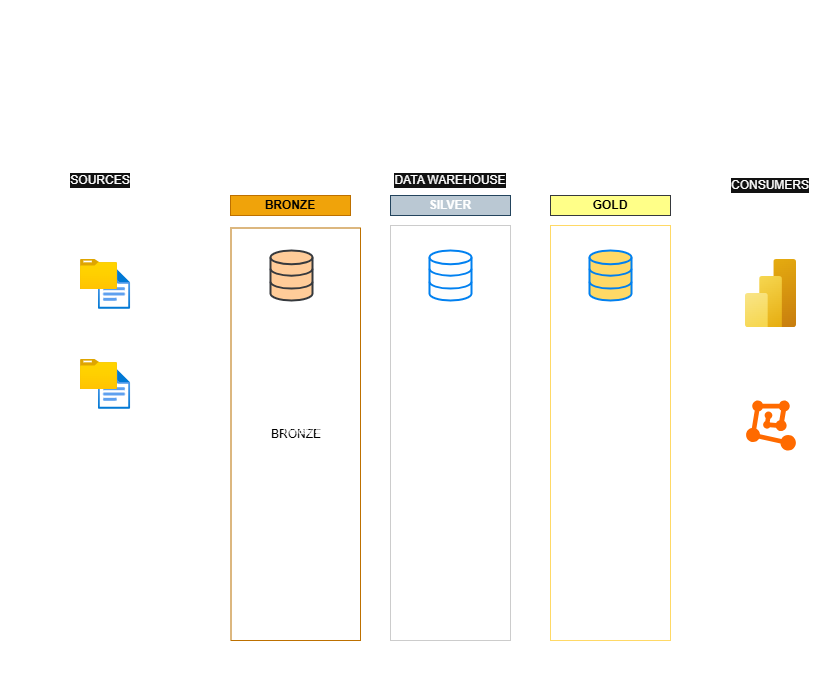

The diagram above was exported from draw.io. Its source (the exported page's mxGraphModel, read from the mxfile embedded in the PNG):
<mxGraphModel dx="1030" dy="619" grid="1" gridSize="10" guides="1" tooltips="1" connect="1" arrows="1" fold="1" page="1" pageScale="1" pageWidth="1100" pageHeight="850" background="none" math="0" shadow="0">
  <root>
    <mxCell id="0" />
    <mxCell id="1" parent="0" />
    <mxCell id="QtmNZMd3GUs6CpPFPNzS-2" value="" style="rounded=0;whiteSpace=wrap;html=1;fillColor=none;dashed=1;" parent="1" vertex="1">
      <mxGeometry x="720" y="195" width="120" height="495" as="geometry" />
    </mxCell>
    <mxCell id="QtmNZMd3GUs6CpPFPNzS-5" value="" style="rounded=0;whiteSpace=wrap;html=1;fillColor=none;dashed=1;" parent="1" vertex="1">
      <mxGeometry x="220" y="190" width="480" height="500" as="geometry" />
    </mxCell>
    <mxCell id="QtmNZMd3GUs6CpPFPNzS-34" value="BRONZE" style="rounded=0;whiteSpace=wrap;html=1;fillColor=none;fontColor=#000000;strokeColor=#BD7000;" parent="1" vertex="1">
      <mxGeometry x="240.5" y="237.5" width="129.5" height="412.5" as="geometry" />
    </mxCell>
    <mxCell id="QtmNZMd3GUs6CpPFPNzS-7" value="" style="rounded=0;whiteSpace=wrap;html=1;fillColor=none;dashed=1;" parent="1" vertex="1">
      <mxGeometry x="40" y="190" width="140" height="500" as="geometry" />
    </mxCell>
    <mxCell id="QtmNZMd3GUs6CpPFPNzS-1" value="&lt;font style=&quot;font-size: 26px;&quot;&gt;High Level Architecture&lt;/font&gt;" style="text;html=1;align=center;verticalAlign=middle;whiteSpace=wrap;rounded=0;" parent="1" vertex="1">
      <mxGeometry x="10" y="10" width="320" height="60" as="geometry" />
    </mxCell>
    <mxCell id="QtmNZMd3GUs6CpPFPNzS-3" value="CONSUMERS" style="rounded=0;whiteSpace=wrap;html=1;fillColor=none;dashed=1;strokeColor=none;labelBackgroundColor=default;" parent="1" vertex="1">
      <mxGeometry x="720" y="165" width="120" height="60" as="geometry" />
    </mxCell>
    <mxCell id="QtmNZMd3GUs6CpPFPNzS-6" value="DATA WAREHOUSE" style="rounded=0;whiteSpace=wrap;html=1;fillColor=none;dashed=1;strokeColor=none;labelBackgroundColor=default;" parent="1" vertex="1">
      <mxGeometry x="220" y="160" width="480" height="60" as="geometry" />
    </mxCell>
    <mxCell id="QtmNZMd3GUs6CpPFPNzS-8" value="SOURCES" style="rounded=0;whiteSpace=wrap;html=1;fillColor=none;dashed=1;strokeColor=none;labelBackgroundColor=default;" parent="1" vertex="1">
      <mxGeometry x="50" y="160" width="120" height="60" as="geometry" />
    </mxCell>
    <mxCell id="QtmNZMd3GUs6CpPFPNzS-9" value="" style="rounded=0;whiteSpace=wrap;html=1;fillColor=none;strokeColor=#CCCCCC;" parent="1" vertex="1">
      <mxGeometry x="400" y="235" width="120" height="415" as="geometry" />
    </mxCell>
    <mxCell id="QtmNZMd3GUs6CpPFPNzS-10" value="SILVER" style="rounded=0;whiteSpace=wrap;html=1;fillColor=#bac8d3;strokeColor=#23445d;fontStyle=1" parent="1" vertex="1">
      <mxGeometry x="400" y="205" width="120" height="20" as="geometry" />
    </mxCell>
    <mxCell id="QtmNZMd3GUs6CpPFPNzS-12" value="BRONZE" style="rounded=0;whiteSpace=wrap;html=1;fillColor=#f0a30a;fontColor=#000000;strokeColor=#BD7000;fontStyle=1" parent="1" vertex="1">
      <mxGeometry x="240" y="205" width="120" height="20" as="geometry" />
    </mxCell>
    <mxCell id="QtmNZMd3GUs6CpPFPNzS-13" value="" style="rounded=0;whiteSpace=wrap;html=1;fillColor=none;strokeColor=#FFD966;" parent="1" vertex="1">
      <mxGeometry x="560" y="235" width="120" height="415" as="geometry" />
    </mxCell>
    <mxCell id="QtmNZMd3GUs6CpPFPNzS-14" value="GOLD" style="rounded=0;whiteSpace=wrap;html=1;fillColor=#ffff88;strokeColor=#36393d;fontStyle=1;fontColor=#000000;" parent="1" vertex="1">
      <mxGeometry x="560" y="205" width="120" height="20" as="geometry" />
    </mxCell>
    <mxCell id="QtmNZMd3GUs6CpPFPNzS-16" value="" style="image;aspect=fixed;html=1;points=[];align=center;fontSize=12;image=img/lib/azure2/general/File.svg;" parent="1" vertex="1">
      <mxGeometry x="107.77" y="279" width="32.46" height="40" as="geometry" />
    </mxCell>
    <mxCell id="QtmNZMd3GUs6CpPFPNzS-17" value="CRM" style="text;html=1;align=center;verticalAlign=middle;whiteSpace=wrap;rounded=0;" parent="1" vertex="1">
      <mxGeometry x="90" y="321.5" width="60" height="27.5" as="geometry" />
    </mxCell>
    <mxCell id="QtmNZMd3GUs6CpPFPNzS-15" value="" style="image;aspect=fixed;html=1;points=[];align=center;fontSize=12;image=img/lib/azure2/general/Folder_Blank.svg;" parent="1" vertex="1">
      <mxGeometry x="90" y="269" width="36.96" height="30" as="geometry" />
    </mxCell>
    <mxCell id="QtmNZMd3GUs6CpPFPNzS-19" value="" style="image;aspect=fixed;html=1;points=[];align=center;fontSize=12;image=img/lib/azure2/general/File.svg;" parent="1" vertex="1">
      <mxGeometry x="107.77" y="379" width="32.46" height="40" as="geometry" />
    </mxCell>
    <mxCell id="QtmNZMd3GUs6CpPFPNzS-20" value="ERP" style="text;html=1;align=center;verticalAlign=middle;whiteSpace=wrap;rounded=0;" parent="1" vertex="1">
      <mxGeometry x="90" y="419" width="60" height="30" as="geometry" />
    </mxCell>
    <mxCell id="QtmNZMd3GUs6CpPFPNzS-21" value="" style="image;aspect=fixed;html=1;points=[];align=center;fontSize=12;image=img/lib/azure2/general/Folder_Blank.svg;" parent="1" vertex="1">
      <mxGeometry x="90" y="369" width="36.96" height="30" as="geometry" />
    </mxCell>
    <mxCell id="QtmNZMd3GUs6CpPFPNzS-23" value="" style="endArrow=none;html=1;rounded=0;" parent="1" edge="1">
      <mxGeometry width="50" height="50" relative="1" as="geometry">
        <mxPoint x="86" y="474" as="sourcePoint" />
        <mxPoint x="166" y="474" as="targetPoint" />
      </mxGeometry>
    </mxCell>
    <mxCell id="QtmNZMd3GUs6CpPFPNzS-24" value="&lt;b&gt;Object Type: &lt;/b&gt;CSV&lt;div&gt;&lt;b&gt;Interface: &lt;/b&gt;Files&amp;nbsp; in Folder&lt;/div&gt;" style="text;html=1;align=center;verticalAlign=middle;whiteSpace=wrap;rounded=0;" parent="1" vertex="1">
      <mxGeometry x="50" y="484" width="120" height="110" as="geometry" />
    </mxCell>
    <mxCell id="QtmNZMd3GUs6CpPFPNzS-25" value="" style="html=1;verticalLabelPosition=bottom;align=center;labelBackgroundColor=#ffffff;verticalAlign=top;strokeWidth=2;strokeColor=#0080F0;shadow=0;dashed=0;shape=mxgraph.ios7.icons.data;fillColor=#FDFDFD;" parent="1" vertex="1">
      <mxGeometry x="439" y="260" width="42" height="50" as="geometry" />
    </mxCell>
    <mxCell id="QtmNZMd3GUs6CpPFPNzS-26" value="" style="html=1;verticalLabelPosition=bottom;align=center;labelBackgroundColor=#ffffff;verticalAlign=top;strokeWidth=2;strokeColor=#0080F0;shadow=0;dashed=0;shape=mxgraph.ios7.icons.data;fillColor=#FFD966;" parent="1" vertex="1">
      <mxGeometry x="599" y="260" width="42" height="50" as="geometry" />
    </mxCell>
    <mxCell id="QtmNZMd3GUs6CpPFPNzS-27" value="" style="html=1;verticalLabelPosition=bottom;align=center;labelBackgroundColor=#ffffff;verticalAlign=top;strokeWidth=2;strokeColor=#36393d;shadow=0;dashed=0;shape=mxgraph.ios7.icons.data;fillColor=#ffcc99;" parent="1" vertex="1">
      <mxGeometry x="280" y="260" width="42" height="50" as="geometry" />
    </mxCell>
    <mxCell id="QtmNZMd3GUs6CpPFPNzS-31" value="&lt;div&gt;&lt;span style=&quot;font-size: 8px;&quot;&gt;Object Type: Views&lt;/span&gt;&lt;/div&gt;&lt;span style=&quot;font-size: 8px;&quot;&gt;No Load&lt;/span&gt;&lt;br&gt;&lt;div&gt;&lt;div&gt;&lt;font style=&quot;font-size: 8px;&quot;&gt;Transformations:&lt;/font&gt;&lt;/div&gt;&lt;/div&gt;&lt;div&gt;&lt;ul&gt;&lt;li&gt;&lt;font style=&quot;font-size: 8px;&quot;&gt;Data integration&lt;/font&gt;&lt;/li&gt;&lt;li&gt;&lt;font style=&quot;font-size: 8px;&quot;&gt;Aggregation&lt;/font&gt;&lt;/li&gt;&lt;li&gt;&lt;font style=&quot;font-size: 8px;&quot;&gt;Business Logic&lt;/font&gt;&lt;/li&gt;&lt;/ul&gt;&lt;/div&gt;&lt;div&gt;&lt;font style=&quot;font-size: 8px;&quot;&gt;&lt;br&gt;&lt;/font&gt;&lt;/div&gt;&lt;div&gt;&lt;font style=&quot;font-size: 8px;&quot;&gt;Data Model:&amp;nbsp;&lt;/font&gt;&lt;/div&gt;&lt;div&gt;&lt;ul&gt;&lt;li&gt;&lt;font style=&quot;font-size: 8px;&quot;&gt;Star Schema&lt;/font&gt;&lt;/li&gt;&lt;li&gt;&lt;font style=&quot;font-size: 8px;&quot;&gt;Flat Table&lt;/font&gt;&lt;/li&gt;&lt;li&gt;&lt;font style=&quot;font-size: 8px;&quot;&gt;Aggregated Table&lt;/font&gt;&lt;/li&gt;&lt;/ul&gt;&lt;/div&gt;" style="text;html=1;align=left;verticalAlign=middle;whiteSpace=wrap;rounded=0;" parent="1" vertex="1">
      <mxGeometry x="565" y="460" width="110" height="77" as="geometry" />
    </mxCell>
    <mxCell id="QtmNZMd3GUs6CpPFPNzS-32" value="Cleaned, Standardized, Data" style="text;html=1;align=center;verticalAlign=middle;whiteSpace=wrap;rounded=0;" parent="1" vertex="1">
      <mxGeometry x="420.5" y="330" width="79" height="30" as="geometry" />
    </mxCell>
    <mxCell id="QtmNZMd3GUs6CpPFPNzS-33" value="Business Ready Data" style="text;html=1;align=center;verticalAlign=middle;whiteSpace=wrap;rounded=0;" parent="1" vertex="1">
      <mxGeometry x="580.5" y="330" width="79" height="30" as="geometry" />
    </mxCell>
    <mxCell id="QtmNZMd3GUs6CpPFPNzS-35" value="Raw data" style="text;html=1;align=center;verticalAlign=middle;whiteSpace=wrap;rounded=0;" parent="1" vertex="1">
      <mxGeometry x="261.5" y="330" width="79" height="30" as="geometry" />
    </mxCell>
    <mxCell id="QtmNZMd3GUs6CpPFPNzS-36" value="&lt;font style=&quot;font-size: 8px;&quot;&gt;Load:&amp;nbsp;&lt;/font&gt;&lt;div&gt;&lt;ul&gt;&lt;li&gt;&lt;font style=&quot;font-size: 8px;&quot;&gt;Batch processing&lt;/font&gt;&lt;/li&gt;&lt;li style=&quot;&quot;&gt;&lt;font style=&quot;font-size: 8px;&quot;&gt;Full load&lt;/font&gt;&lt;/li&gt;&lt;li&gt;&lt;font style=&quot;font-size: 8px;&quot;&gt;Truncate &amp;amp; Insert&lt;/font&gt;&lt;/li&gt;&lt;/ul&gt;&lt;div&gt;&lt;font style=&quot;font-size: 8px;&quot;&gt;Transformations&lt;/font&gt;&lt;/div&gt;&lt;/div&gt;&lt;div&gt;&lt;font style=&quot;font-size: 8px;&quot;&gt;&lt;br&gt;&lt;/font&gt;&lt;/div&gt;&lt;div&gt;&lt;font style=&quot;font-size: 8px;&quot;&gt;Data Model: As Is&lt;/font&gt;&lt;/div&gt;" style="text;html=1;align=left;verticalAlign=middle;whiteSpace=wrap;rounded=0;" parent="1" vertex="1">
      <mxGeometry x="250" y="401.5" width="110" height="77" as="geometry" />
    </mxCell>
    <mxCell id="QtmNZMd3GUs6CpPFPNzS-37" value="&lt;font style=&quot;font-size: 8px;&quot;&gt;Load:&amp;nbsp;&lt;/font&gt;&lt;div&gt;&lt;ul&gt;&lt;li&gt;&lt;font style=&quot;font-size: 8px;&quot;&gt;Batch processing&lt;/font&gt;&lt;/li&gt;&lt;li style=&quot;&quot;&gt;&lt;font style=&quot;font-size: 8px;&quot;&gt;Full load&lt;/font&gt;&lt;/li&gt;&lt;li&gt;&lt;font style=&quot;font-size: 8px;&quot;&gt;Truncate &amp;amp; Insert&lt;/font&gt;&lt;/li&gt;&lt;/ul&gt;&lt;div&gt;&lt;font style=&quot;font-size: 8px;&quot;&gt;Transformations:&lt;/font&gt;&lt;/div&gt;&lt;/div&gt;&lt;div&gt;&lt;ul&gt;&lt;li&gt;&lt;font style=&quot;font-size: 8px;&quot;&gt;Data Cleansing&lt;/font&gt;&lt;/li&gt;&lt;li&gt;&lt;font style=&quot;font-size: 8px;&quot;&gt;Data Standardization&lt;/font&gt;&lt;/li&gt;&lt;li&gt;&lt;font style=&quot;font-size: 8px;&quot;&gt;Data Normalization&lt;/font&gt;&lt;/li&gt;&lt;li&gt;&lt;font style=&quot;font-size: 8px;&quot;&gt;Derived COlumns&lt;/font&gt;&lt;/li&gt;&lt;li&gt;&lt;font style=&quot;font-size: 8px;&quot;&gt;Data Enrichment&lt;/font&gt;&lt;/li&gt;&lt;/ul&gt;&lt;/div&gt;&lt;div&gt;&lt;font style=&quot;font-size: 8px;&quot;&gt;&lt;br&gt;&lt;/font&gt;&lt;/div&gt;&lt;div&gt;&lt;font style=&quot;font-size: 8px;&quot;&gt;Data Model: As Is&lt;/font&gt;&lt;/div&gt;" style="text;html=1;align=left;verticalAlign=middle;whiteSpace=wrap;rounded=0;" parent="1" vertex="1">
      <mxGeometry x="405" y="460" width="110" height="77" as="geometry" />
    </mxCell>
    <mxCell id="QtmNZMd3GUs6CpPFPNzS-38" value="" style="image;aspect=fixed;html=1;points=[];align=center;fontSize=12;image=img/lib/azure2/analytics/Power_BI_Embedded.svg;" parent="1" vertex="1">
      <mxGeometry x="755" y="269" width="51" height="68" as="geometry" />
    </mxCell>
    <mxCell id="YtGtf792GrAuijWJoewH-2" value="ML" style="text;html=1;align=center;verticalAlign=middle;whiteSpace=wrap;rounded=0;" vertex="1" parent="1">
      <mxGeometry x="750.5" y="468" width="60" height="30" as="geometry" />
    </mxCell>
    <mxCell id="YtGtf792GrAuijWJoewH-3" value="" style="points=[];aspect=fixed;html=1;align=center;shadow=0;dashed=0;fillColor=#FF6A00;strokeColor=none;shape=mxgraph.alibaba_cloud.machine_learning;" vertex="1" parent="1">
      <mxGeometry x="755.6" y="410" width="49.8" height="50.099999999999994" as="geometry" />
    </mxCell>
    <mxCell id="YtGtf792GrAuijWJoewH-4" value="Power BI" style="text;html=1;align=center;verticalAlign=middle;whiteSpace=wrap;rounded=0;" vertex="1" parent="1">
      <mxGeometry x="749.9" y="360" width="60" height="30" as="geometry" />
    </mxCell>
    <mxCell id="YtGtf792GrAuijWJoewH-5" value="" style="shape=flexArrow;endArrow=classic;html=1;rounded=0;entryX=0;entryY=0.5;entryDx=0;entryDy=0;endWidth=37;endSize=9.27;width=10;" edge="1" parent="1">
      <mxGeometry width="50" height="50" relative="1" as="geometry">
        <mxPoint x="690" y="425" as="sourcePoint" />
        <mxPoint x="730" y="425" as="targetPoint" />
      </mxGeometry>
    </mxCell>
    <mxCell id="YtGtf792GrAuijWJoewH-6" value="" style="shape=flexArrow;endArrow=classic;html=1;rounded=0;entryX=0;entryY=0.5;entryDx=0;entryDy=0;endWidth=37;endSize=9.27;width=10;" edge="1" parent="1">
      <mxGeometry width="50" height="50" relative="1" as="geometry">
        <mxPoint x="180" y="425" as="sourcePoint" />
        <mxPoint x="220" y="425" as="targetPoint" />
      </mxGeometry>
    </mxCell>
  </root>
</mxGraphModel>